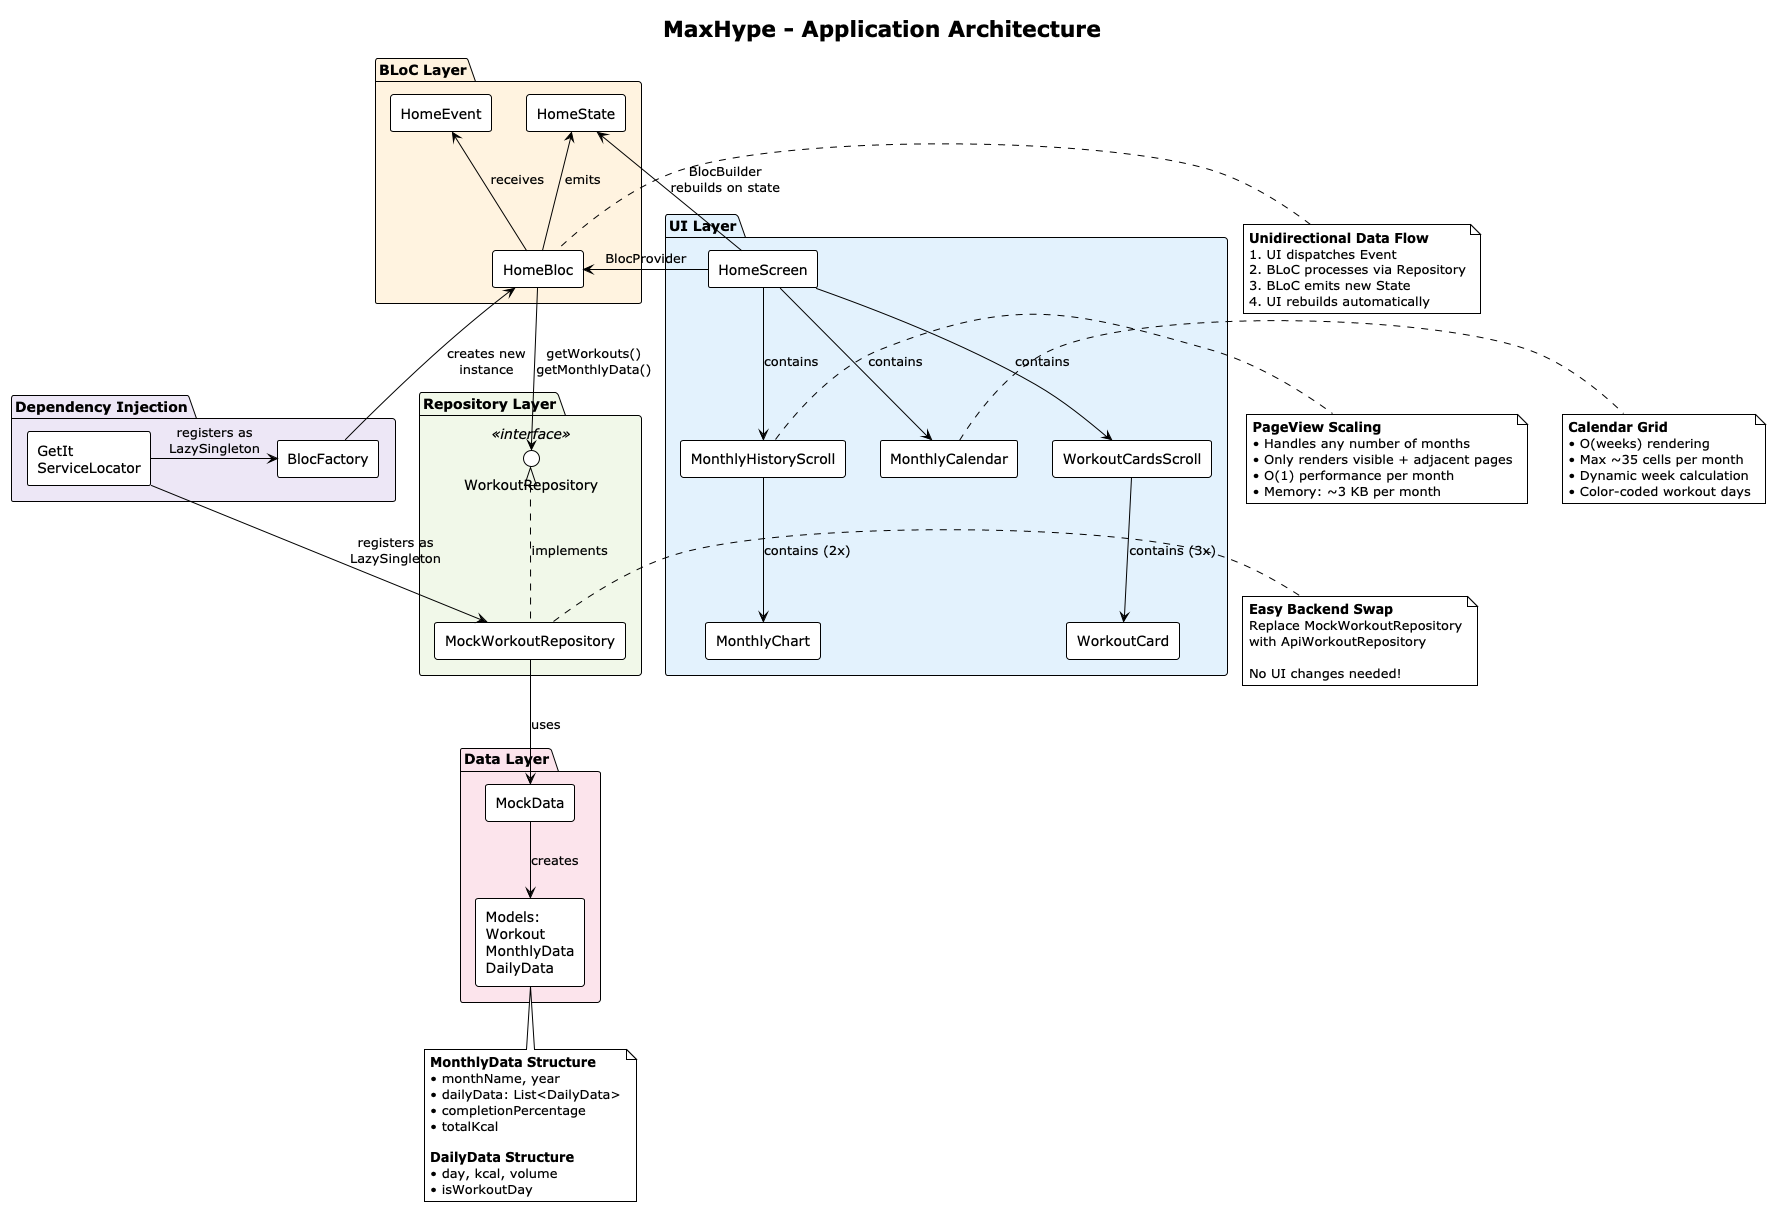

The diagram above was rendered by PlantUML. Its source (embedded in the PNG):
@startuml MaxHype Architecture
!theme plain
skinparam backgroundColor #FFFFFF
skinparam componentStyle rectangle

title MaxHype - Application Architecture

package "UI Layer" #E3F2FD {
  component [HomeScreen] as Screen
  component [WorkoutCardsScroll] as Cards
  component [MonthlyCalendar] as Calendar
  component [MonthlyHistoryScroll] as History
  component [MonthlyChart] as Chart
  component [WorkoutCard] as Card
}

package "BLoC Layer" #FFF3E0 {
  component [HomeBloc] as Bloc
  component [HomeEvent] as Event
  component [HomeState] as State
}

package "Repository Layer" #F1F8E9 {
  interface "WorkoutRepository" as IRepo <<interface>>
  component [MockWorkoutRepository] as MockRepo
}

package "Data Layer" #FCE4EC {
  component [MockData] as Data
  component [Models:\nWorkout\nMonthlyData\nDailyData] as Models
}

package "Dependency Injection" #EDE7F6 {
  component [GetIt\nServiceLocator] as DI
  component [BlocFactory] as Factory
}

' Relationships
Screen -down-> Bloc : BlocProvider
Bloc -up-> Event : receives
Bloc -up-> State : emits
Screen -up-> State : BlocBuilder\nrebuilds on state
Screen -down-> Cards : contains
Screen -down-> Calendar : contains
Screen -down-> History : contains
History -down-> Chart : contains (2x)
Cards -down-> Card : contains (3x)

Bloc -down-> IRepo : getWorkouts()\ngetMonthlyData()
IRepo <|.down. MockRepo : implements
MockRepo -down-> Data : uses
Data -down-> Models : creates

DI -right-> MockRepo : registers as\nLazySingleton
DI -right-> Factory : registers as\nLazySingleton
Factory -up-> Bloc : creates new\ninstance

' Notes
note right of History
  **PageView Scaling**
  • Handles any number of months
  • Only renders visible + adjacent pages
  • O(1) performance per month
  • Memory: ~3 KB per month
end note

note right of Calendar
  **Calendar Grid**
  • O(weeks) rendering
  • Max ~35 cells per month
  • Dynamic week calculation
  • Color-coded workout days
end note

note right of MockRepo
  **Easy Backend Swap**
  Replace MockWorkoutRepository
  with ApiWorkoutRepository

  No UI changes needed!
end note

note left of Bloc
  **Unidirectional Data Flow**
  1. UI dispatches Event
  2. BLoC processes via Repository
  3. BLoC emits new State
  4. UI rebuilds automatically
end note

note bottom of Models
  **MonthlyData Structure**
  • monthName, year
  • dailyData: List<DailyData>
  • completionPercentage
  • totalKcal

  **DailyData Structure**
  • day, kcal, volume
  • isWorkoutDay
end note

@enduml